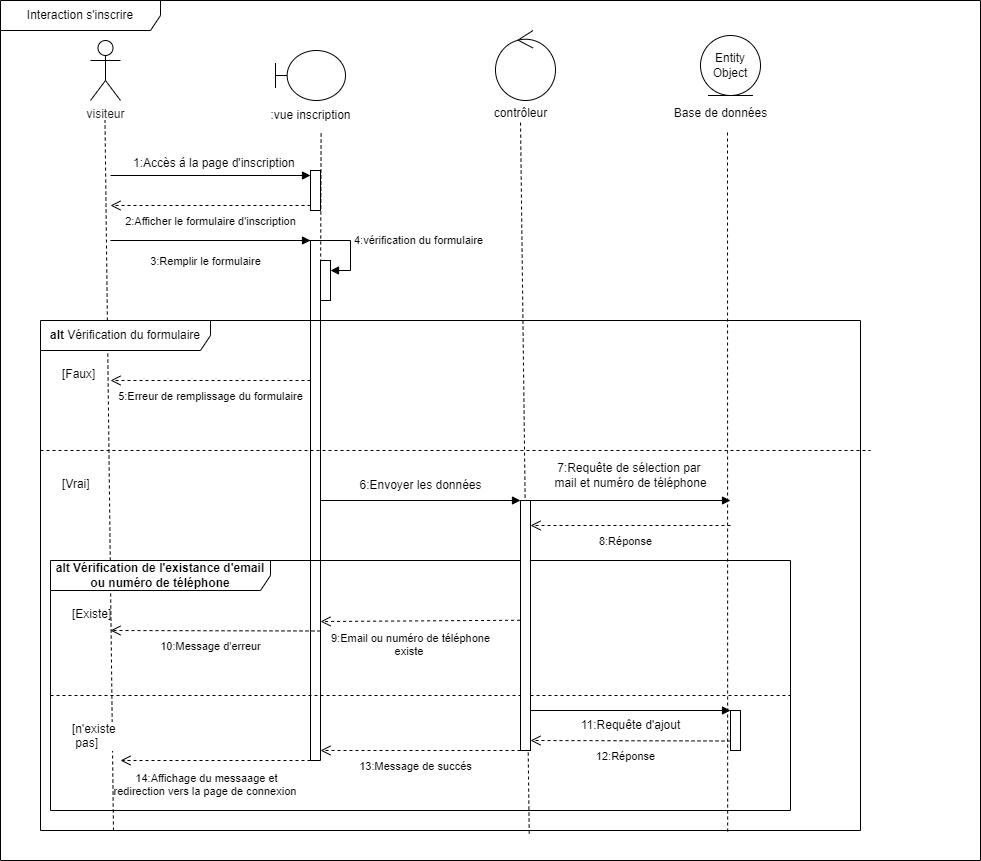

The diagram above was exported from draw.io. Its source (the exported page's mxGraphModel, read from the mxfile embedded in the PNG):
<mxGraphModel dx="1863" dy="1775" grid="1" gridSize="10" guides="1" tooltips="1" connect="1" arrows="1" fold="1" page="1" pageScale="1" pageWidth="827" pageHeight="1169" math="0" shadow="0">
  <root>
    <mxCell id="0" />
    <mxCell id="1" parent="0" />
    <mxCell id="77NjhF57oZyCH_c5hGwy-5" value="" style="endArrow=none;dashed=1;html=1;rounded=0;entryX=0.606;entryY=1.067;entryDx=0;entryDy=0;entryPerimeter=0;" parent="1" edge="1" target="qNOSsdmKpc5dHyGoPFP7-4">
      <mxGeometry width="50" height="50" relative="1" as="geometry">
        <mxPoint x="290" y="290" as="sourcePoint" />
        <mxPoint x="290" y="80" as="targetPoint" />
      </mxGeometry>
    </mxCell>
    <mxCell id="77NjhF57oZyCH_c5hGwy-6" value="" style="endArrow=none;dashed=1;html=1;rounded=0;exitX=0.596;exitY=1.006;exitDx=0;exitDy=0;exitPerimeter=0;" parent="1" source="77NjhF57oZyCH_c5hGwy-24" edge="1">
      <mxGeometry width="50" height="50" relative="1" as="geometry">
        <mxPoint x="494.5" y="530" as="sourcePoint" />
        <mxPoint x="490" y="100" as="targetPoint" />
      </mxGeometry>
    </mxCell>
    <mxCell id="77NjhF57oZyCH_c5hGwy-7" value="" style="endArrow=none;dashed=1;html=1;rounded=0;exitX=0.089;exitY=1;exitDx=0;exitDy=0;exitPerimeter=0;" parent="1" source="77NjhF57oZyCH_c5hGwy-24" edge="1">
      <mxGeometry width="50" height="50" relative="1" as="geometry">
        <mxPoint x="74.5" y="550" as="sourcePoint" />
        <mxPoint x="74.5" y="100" as="targetPoint" />
      </mxGeometry>
    </mxCell>
    <mxCell id="77NjhF57oZyCH_c5hGwy-8" value="" style="endArrow=none;dashed=1;html=1;rounded=0;exitX=0.838;exitY=1.002;exitDx=0;exitDy=0;exitPerimeter=0;" parent="1" source="77NjhF57oZyCH_c5hGwy-24" edge="1">
      <mxGeometry width="50" height="50" relative="1" as="geometry">
        <mxPoint x="694.5" y="530" as="sourcePoint" />
        <mxPoint x="697" y="110" as="targetPoint" />
      </mxGeometry>
    </mxCell>
    <mxCell id="77NjhF57oZyCH_c5hGwy-12" value="" style="html=1;points=[[0,0,0,0,5],[0,1,0,0,-5],[1,0,0,0,5],[1,1,0,0,-5]];perimeter=orthogonalPerimeter;outlineConnect=0;targetShapes=umlLifeline;portConstraint=eastwest;newEdgeStyle={&quot;curved&quot;:0,&quot;rounded&quot;:0};" parent="1" vertex="1">
      <mxGeometry x="280" y="150" width="10" height="40" as="geometry" />
    </mxCell>
    <mxCell id="77NjhF57oZyCH_c5hGwy-13" value="" style="html=1;verticalAlign=bottom;endArrow=block;curved=0;rounded=0;entryX=0;entryY=0;entryDx=0;entryDy=5;" parent="1" target="77NjhF57oZyCH_c5hGwy-12" edge="1">
      <mxGeometry relative="1" as="geometry">
        <mxPoint x="80" y="155" as="sourcePoint" />
      </mxGeometry>
    </mxCell>
    <mxCell id="77NjhF57oZyCH_c5hGwy-14" value="2:Afficher le formulaire d'inscription" style="html=1;verticalAlign=bottom;endArrow=open;dashed=1;endSize=8;curved=0;rounded=0;exitX=0;exitY=1;exitDx=0;exitDy=-5;" parent="1" source="77NjhF57oZyCH_c5hGwy-12" edge="1">
      <mxGeometry y="25" relative="1" as="geometry">
        <mxPoint x="80" y="185" as="targetPoint" />
        <mxPoint as="offset" />
      </mxGeometry>
    </mxCell>
    <mxCell id="77NjhF57oZyCH_c5hGwy-15" value="1:Accès á la page d'inscription&amp;nbsp;" style="text;html=1;align=center;verticalAlign=middle;resizable=0;points=[];autosize=1;strokeColor=none;fillColor=none;" parent="1" vertex="1">
      <mxGeometry x="90" y="128" width="190" height="30" as="geometry" />
    </mxCell>
    <mxCell id="77NjhF57oZyCH_c5hGwy-16" value="" style="html=1;points=[[0,0,0,0,5],[0,1,0,0,-5],[1,0,0,0,5],[1,1,0,0,-5]];perimeter=orthogonalPerimeter;outlineConnect=0;targetShapes=umlLifeline;portConstraint=eastwest;newEdgeStyle={&quot;curved&quot;:0,&quot;rounded&quot;:0};" parent="1" vertex="1">
      <mxGeometry x="290" y="240" width="10" height="40" as="geometry" />
    </mxCell>
    <mxCell id="77NjhF57oZyCH_c5hGwy-17" value="4:vérification du formulaire" style="html=1;align=left;spacingLeft=2;endArrow=block;rounded=0;edgeStyle=orthogonalEdgeStyle;curved=0;rounded=0;" parent="1" target="77NjhF57oZyCH_c5hGwy-16" edge="1">
      <mxGeometry relative="1" as="geometry">
        <mxPoint x="270" y="220" as="sourcePoint" />
        <Array as="points">
          <mxPoint x="320" y="250" />
        </Array>
      </mxGeometry>
    </mxCell>
    <mxCell id="77NjhF57oZyCH_c5hGwy-18" value="3:Remplir le formulaire" style="html=1;verticalAlign=bottom;endArrow=block;curved=0;rounded=0;" parent="1" edge="1">
      <mxGeometry x="-0.0476" y="-30" width="80" relative="1" as="geometry">
        <mxPoint x="80" y="220" as="sourcePoint" />
        <mxPoint x="280" y="220" as="targetPoint" />
        <mxPoint as="offset" />
      </mxGeometry>
    </mxCell>
    <mxCell id="77NjhF57oZyCH_c5hGwy-20" value="" style="endArrow=none;html=1;rounded=0;entryX=0;entryY=1;entryDx=0;entryDy=-5;entryPerimeter=0;" parent="1" target="77NjhF57oZyCH_c5hGwy-16" edge="1">
      <mxGeometry width="50" height="50" relative="1" as="geometry">
        <mxPoint x="290" y="740" as="sourcePoint" />
        <mxPoint x="290" y="290" as="targetPoint" />
      </mxGeometry>
    </mxCell>
    <mxCell id="77NjhF57oZyCH_c5hGwy-21" value="" style="endArrow=none;html=1;rounded=0;" parent="1" edge="1">
      <mxGeometry width="50" height="50" relative="1" as="geometry">
        <mxPoint x="280" y="740" as="sourcePoint" />
        <mxPoint x="280" y="220" as="targetPoint" />
      </mxGeometry>
    </mxCell>
    <mxCell id="77NjhF57oZyCH_c5hGwy-24" value="&lt;b&gt;&amp;nbsp;alt &lt;/b&gt;Vérification du formulaire&amp;nbsp;" style="shape=umlFrame;whiteSpace=wrap;html=1;pointerEvents=0;recursiveResize=0;container=1;collapsible=0;width=170;" parent="1" vertex="1">
      <mxGeometry x="10" y="300" width="820" height="510" as="geometry" />
    </mxCell>
    <mxCell id="77NjhF57oZyCH_c5hGwy-25" value="[Faux]" style="text;html=1;" parent="77NjhF57oZyCH_c5hGwy-24" vertex="1">
      <mxGeometry width="100" height="20" relative="1" as="geometry">
        <mxPoint x="20" y="40" as="offset" />
      </mxGeometry>
    </mxCell>
    <mxCell id="77NjhF57oZyCH_c5hGwy-26" value="[Vrai]" style="line;strokeWidth=1;dashed=1;labelPosition=center;verticalLabelPosition=bottom;align=left;verticalAlign=top;spacingLeft=20;spacingTop=15;html=1;whiteSpace=wrap;" parent="77NjhF57oZyCH_c5hGwy-24" vertex="1">
      <mxGeometry y="125" width="830" height="10" as="geometry" />
    </mxCell>
    <mxCell id="77NjhF57oZyCH_c5hGwy-31" value="6:Envoyer les données&amp;nbsp; &amp;nbsp;" style="text;html=1;align=center;verticalAlign=middle;resizable=0;points=[];autosize=1;strokeColor=none;fillColor=none;" parent="77NjhF57oZyCH_c5hGwy-24" vertex="1">
      <mxGeometry x="305" y="150" width="160" height="30" as="geometry" />
    </mxCell>
    <mxCell id="77NjhF57oZyCH_c5hGwy-36" value="" style="html=1;verticalAlign=bottom;labelBackgroundColor=none;endArrow=block;endFill=1;rounded=0;" parent="77NjhF57oZyCH_c5hGwy-24" source="77NjhF57oZyCH_c5hGwy-34" edge="1">
      <mxGeometry width="160" relative="1" as="geometry">
        <mxPoint x="510" y="180" as="sourcePoint" />
        <mxPoint x="690" y="180" as="targetPoint" />
      </mxGeometry>
    </mxCell>
    <mxCell id="77NjhF57oZyCH_c5hGwy-39" value="7:Requête de sélection par&amp;nbsp;&lt;div&gt;mail et numéro de téléphone&lt;/div&gt;" style="text;html=1;align=center;verticalAlign=middle;resizable=0;points=[];autosize=1;strokeColor=none;fillColor=none;" parent="77NjhF57oZyCH_c5hGwy-24" vertex="1">
      <mxGeometry x="500" y="135" width="180" height="40" as="geometry" />
    </mxCell>
    <mxCell id="77NjhF57oZyCH_c5hGwy-41" value="8:Réponse" style="html=1;verticalAlign=bottom;endArrow=open;dashed=1;endSize=8;curved=0;rounded=0;" parent="77NjhF57oZyCH_c5hGwy-24" target="77NjhF57oZyCH_c5hGwy-34" edge="1">
      <mxGeometry x="0.0519" y="25" relative="1" as="geometry">
        <mxPoint x="500" y="204.5" as="targetPoint" />
        <mxPoint x="690" y="205" as="sourcePoint" />
        <mxPoint as="offset" />
      </mxGeometry>
    </mxCell>
    <mxCell id="77NjhF57oZyCH_c5hGwy-42" value="&lt;b&gt;alt Vérification de l'existance d'email ou numéro de téléphone&lt;/b&gt;" style="shape=umlFrame;whiteSpace=wrap;html=1;pointerEvents=0;recursiveResize=0;container=1;collapsible=0;width=220;height=30;" parent="77NjhF57oZyCH_c5hGwy-24" vertex="1">
      <mxGeometry x="10" y="240" width="740" height="250" as="geometry" />
    </mxCell>
    <mxCell id="77NjhF57oZyCH_c5hGwy-43" value="[Existe]" style="text;html=1;" parent="77NjhF57oZyCH_c5hGwy-42" vertex="1">
      <mxGeometry width="100" height="20" relative="1" as="geometry">
        <mxPoint x="20" y="40" as="offset" />
      </mxGeometry>
    </mxCell>
    <mxCell id="77NjhF57oZyCH_c5hGwy-44" value="[n'existe&lt;div&gt;&amp;nbsp;pas]&lt;/div&gt;" style="line;strokeWidth=1;dashed=1;labelPosition=center;verticalLabelPosition=bottom;align=left;verticalAlign=top;spacingLeft=20;spacingTop=15;html=1;whiteSpace=wrap;" parent="77NjhF57oZyCH_c5hGwy-42" vertex="1">
      <mxGeometry y="130" width="740" height="10" as="geometry" />
    </mxCell>
    <mxCell id="77NjhF57oZyCH_c5hGwy-45" value="9:Email ou numéro de téléphone&lt;div&gt;existe&amp;nbsp;&lt;/div&gt;" style="html=1;verticalAlign=bottom;endArrow=open;dashed=1;endSize=8;curved=0;rounded=0;exitX=-0.04;exitY=0.479;exitDx=0;exitDy=0;exitPerimeter=0;" parent="77NjhF57oZyCH_c5hGwy-42" source="77NjhF57oZyCH_c5hGwy-34" edge="1">
      <mxGeometry x="0.0999" y="40" relative="1" as="geometry">
        <mxPoint x="270" y="61" as="targetPoint" />
        <mxPoint x="470" y="50.5" as="sourcePoint" />
        <mxPoint as="offset" />
      </mxGeometry>
    </mxCell>
    <mxCell id="77NjhF57oZyCH_c5hGwy-46" value="10:Message d'erreur" style="html=1;verticalAlign=bottom;endArrow=open;dashed=1;endSize=8;curved=0;rounded=0;" parent="77NjhF57oZyCH_c5hGwy-42" edge="1">
      <mxGeometry x="0.0519" y="25" relative="1" as="geometry">
        <mxPoint x="60" y="70" as="targetPoint" />
        <mxPoint x="270" y="70.5" as="sourcePoint" />
        <mxPoint as="offset" />
      </mxGeometry>
    </mxCell>
    <mxCell id="77NjhF57oZyCH_c5hGwy-48" value="" style="html=1;points=[[0,0,0,0,5],[0,1,0,0,-5],[1,0,0,0,5],[1,1,0,0,-5]];perimeter=orthogonalPerimeter;outlineConnect=0;targetShapes=umlLifeline;portConstraint=eastwest;newEdgeStyle={&quot;curved&quot;:0,&quot;rounded&quot;:0};" parent="77NjhF57oZyCH_c5hGwy-42" vertex="1">
      <mxGeometry x="680" y="150" width="10" height="40" as="geometry" />
    </mxCell>
    <mxCell id="77NjhF57oZyCH_c5hGwy-49" value="" style="html=1;verticalAlign=bottom;labelBackgroundColor=none;endArrow=block;endFill=1;rounded=0;exitX=1;exitY=0.84;exitDx=0;exitDy=0;exitPerimeter=0;" parent="77NjhF57oZyCH_c5hGwy-42" source="77NjhF57oZyCH_c5hGwy-34" edge="1">
      <mxGeometry width="160" relative="1" as="geometry">
        <mxPoint x="490" y="150" as="sourcePoint" />
        <mxPoint x="680" y="150" as="targetPoint" />
      </mxGeometry>
    </mxCell>
    <mxCell id="77NjhF57oZyCH_c5hGwy-50" value="11:Requête d'ajout" style="text;html=1;align=center;verticalAlign=middle;resizable=0;points=[];autosize=1;strokeColor=none;fillColor=none;" parent="77NjhF57oZyCH_c5hGwy-42" vertex="1">
      <mxGeometry x="520" y="150" width="120" height="30" as="geometry" />
    </mxCell>
    <mxCell id="77NjhF57oZyCH_c5hGwy-51" value="12:Réponse" style="html=1;verticalAlign=bottom;endArrow=open;dashed=1;endSize=8;curved=0;rounded=0;entryX=1;entryY=0.96;entryDx=0;entryDy=0;entryPerimeter=0;" parent="77NjhF57oZyCH_c5hGwy-42" target="77NjhF57oZyCH_c5hGwy-34" edge="1">
      <mxGeometry x="0.0519" y="25" relative="1" as="geometry">
        <mxPoint x="490" y="180" as="targetPoint" />
        <mxPoint x="680" y="180.5" as="sourcePoint" />
        <mxPoint as="offset" />
      </mxGeometry>
    </mxCell>
    <mxCell id="77NjhF57oZyCH_c5hGwy-52" value="13:Message de succés" style="html=1;verticalAlign=bottom;endArrow=open;dashed=1;endSize=8;curved=0;rounded=0;" parent="77NjhF57oZyCH_c5hGwy-42" source="77NjhF57oZyCH_c5hGwy-34" edge="1">
      <mxGeometry x="0.0519" y="25" relative="1" as="geometry">
        <mxPoint x="270" y="190" as="targetPoint" />
        <mxPoint x="460" y="190" as="sourcePoint" />
        <mxPoint as="offset" />
      </mxGeometry>
    </mxCell>
    <mxCell id="77NjhF57oZyCH_c5hGwy-53" value="14:Affichage du messaage et&lt;div&gt;redirection vers la page de connexion&amp;nbsp;&lt;/div&gt;" style="html=1;verticalAlign=bottom;endArrow=open;dashed=1;endSize=8;curved=0;rounded=0;" parent="77NjhF57oZyCH_c5hGwy-42" edge="1">
      <mxGeometry x="0.099" y="40" relative="1" as="geometry">
        <mxPoint x="70" y="200" as="targetPoint" />
        <mxPoint x="260" y="200" as="sourcePoint" />
        <mxPoint as="offset" />
      </mxGeometry>
    </mxCell>
    <mxCell id="77NjhF57oZyCH_c5hGwy-54" value="Interaction s'inscrire" style="shape=umlFrame;whiteSpace=wrap;html=1;pointerEvents=0;recursiveResize=0;container=1;collapsible=0;width=160;" parent="1" vertex="1">
      <mxGeometry x="-30" y="-20" width="980" height="860" as="geometry" />
    </mxCell>
    <mxCell id="77NjhF57oZyCH_c5hGwy-1" value="&lt;font color=&quot;#1b1d1e&quot;&gt;visiteur&lt;/font&gt;" style="shape=umlActor;verticalLabelPosition=bottom;verticalAlign=top;html=1;outlineConnect=0;fillColor=none;" parent="77NjhF57oZyCH_c5hGwy-54" vertex="1">
      <mxGeometry x="90" y="40" width="30" height="60" as="geometry" />
    </mxCell>
    <mxCell id="77NjhF57oZyCH_c5hGwy-29" value="5:Erreur de remplissage du formulaire" style="html=1;verticalAlign=bottom;endArrow=open;dashed=1;endSize=8;curved=0;rounded=0;exitX=0;exitY=1;exitDx=0;exitDy=-5;" parent="77NjhF57oZyCH_c5hGwy-54" edge="1">
      <mxGeometry y="25" relative="1" as="geometry">
        <mxPoint x="110" y="380" as="targetPoint" />
        <mxPoint x="310" y="380" as="sourcePoint" />
        <mxPoint as="offset" />
      </mxGeometry>
    </mxCell>
    <mxCell id="77NjhF57oZyCH_c5hGwy-34" value="" style="html=1;points=[[0,0,0,0,5],[0,1,0,0,-5],[1,0,0,0,5],[1,1,0,0,-5]];perimeter=orthogonalPerimeter;outlineConnect=0;targetShapes=umlLifeline;portConstraint=eastwest;newEdgeStyle={&quot;curved&quot;:0,&quot;rounded&quot;:0};" parent="77NjhF57oZyCH_c5hGwy-54" vertex="1">
      <mxGeometry x="520" y="500" width="10" height="250" as="geometry" />
    </mxCell>
    <mxCell id="77NjhF57oZyCH_c5hGwy-33" value="" style="html=1;verticalAlign=bottom;labelBackgroundColor=none;endArrow=block;endFill=1;rounded=0;" parent="77NjhF57oZyCH_c5hGwy-54" edge="1">
      <mxGeometry width="160" relative="1" as="geometry">
        <mxPoint x="320" y="500" as="sourcePoint" />
        <mxPoint x="520" y="500" as="targetPoint" />
      </mxGeometry>
    </mxCell>
    <mxCell id="77NjhF57oZyCH_c5hGwy-22" value="" style="endArrow=none;html=1;rounded=0;" parent="77NjhF57oZyCH_c5hGwy-54" edge="1">
      <mxGeometry width="50" height="50" relative="1" as="geometry">
        <mxPoint x="310" y="760" as="sourcePoint" />
        <mxPoint x="320" y="760" as="targetPoint" />
      </mxGeometry>
    </mxCell>
    <mxCell id="qNOSsdmKpc5dHyGoPFP7-1" value="" style="shape=umlBoundary;whiteSpace=wrap;html=1;" vertex="1" parent="77NjhF57oZyCH_c5hGwy-54">
      <mxGeometry x="275" y="50" width="70" height="50" as="geometry" />
    </mxCell>
    <mxCell id="qNOSsdmKpc5dHyGoPFP7-2" value="" style="ellipse;shape=umlControl;whiteSpace=wrap;html=1;" vertex="1" parent="77NjhF57oZyCH_c5hGwy-54">
      <mxGeometry x="495" y="30" width="60" height="70" as="geometry" />
    </mxCell>
    <mxCell id="qNOSsdmKpc5dHyGoPFP7-3" value="Entity Object" style="ellipse;shape=umlEntity;whiteSpace=wrap;html=1;" vertex="1" parent="77NjhF57oZyCH_c5hGwy-54">
      <mxGeometry x="700" y="35" width="60" height="60" as="geometry" />
    </mxCell>
    <mxCell id="qNOSsdmKpc5dHyGoPFP7-4" value=":vue inscription" style="text;html=1;align=center;verticalAlign=middle;resizable=0;points=[];autosize=1;strokeColor=none;fillColor=none;" vertex="1" parent="77NjhF57oZyCH_c5hGwy-54">
      <mxGeometry x="260" y="100" width="100" height="30" as="geometry" />
    </mxCell>
    <mxCell id="qNOSsdmKpc5dHyGoPFP7-5" value="contrôleur" style="text;html=1;align=center;verticalAlign=middle;resizable=0;points=[];autosize=1;strokeColor=none;fillColor=none;" vertex="1" parent="1">
      <mxGeometry x="450" y="78" width="80" height="30" as="geometry" />
    </mxCell>
    <mxCell id="qNOSsdmKpc5dHyGoPFP7-6" value="Base de données" style="text;html=1;align=center;verticalAlign=middle;resizable=0;points=[];autosize=1;strokeColor=none;fillColor=none;" vertex="1" parent="1">
      <mxGeometry x="630" y="78" width="120" height="30" as="geometry" />
    </mxCell>
  </root>
</mxGraphModel>